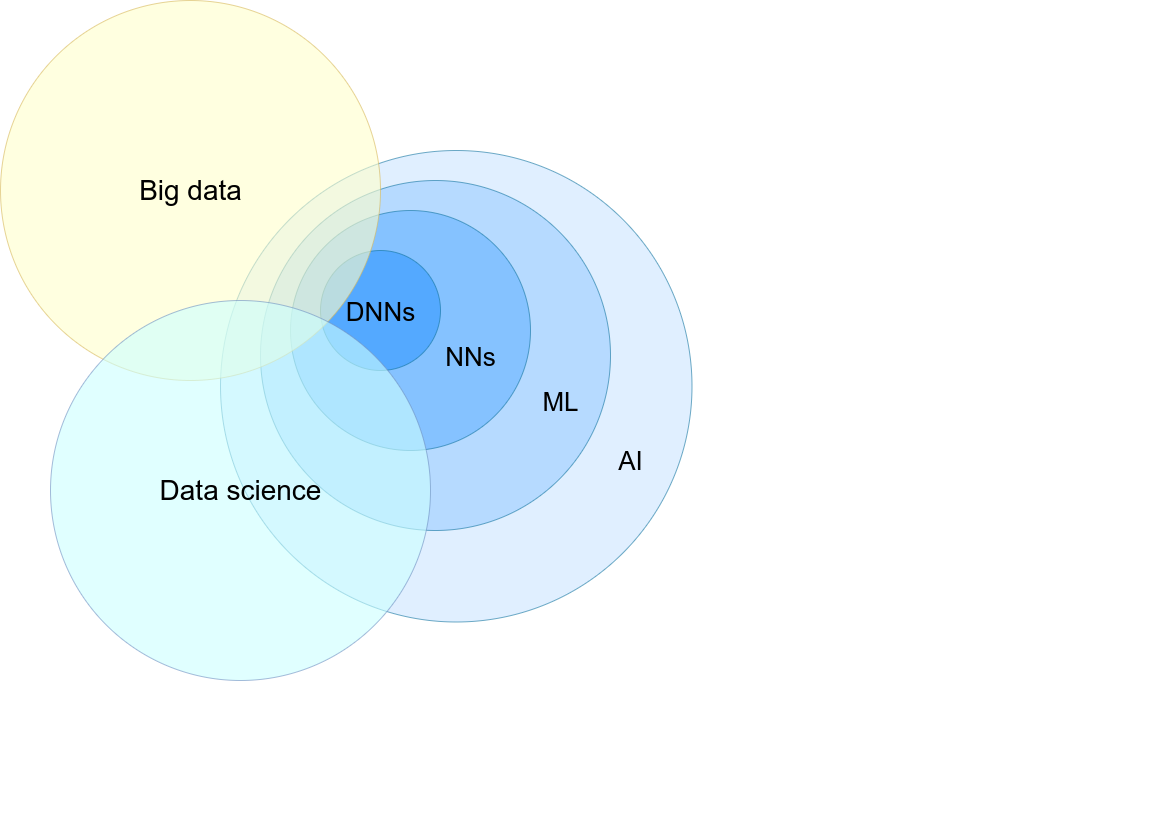

The diagram above was exported from draw.io. Its source (the exported page's mxGraphModel, read from the mxfile embedded in the PNG):
<mxGraphModel dx="2732" dy="1813" grid="1" gridSize="10" guides="1" tooltips="1" connect="1" arrows="1" fold="1" page="1" pageScale="1" pageWidth="1169" pageHeight="827" background="none" math="0" shadow="0">
  <root>
    <mxCell id="0" />
    <mxCell id="1" parent="0" />
    <mxCell id="21535" value="Revolution" style="text;fontSize=24;align=center;verticalAlign=middle;html=1;fontColor=#FFFFFF;" parent="1" vertex="1">
      <mxGeometry x="699.5" y="228.5" width="190" height="70" as="geometry" />
    </mxCell>
    <mxCell id="21536" value="Tradition" style="text;fontSize=24;align=center;verticalAlign=middle;html=1;fontColor=#FFFFFF;" parent="1" vertex="1">
      <mxGeometry x="499.5" y="558.5" width="190" height="70" as="geometry" />
    </mxCell>
    <mxCell id="21537" value="Military" style="text;align=center;html=1;fontColor=#FFFFFF;fontSize=16;" parent="1" vertex="1">
      <mxGeometry x="569.5" y="198.5" width="40" height="40" as="geometry" />
    </mxCell>
    <mxCell id="21538" value="Conflict" style="text;align=center;html=1;fontColor=#FFFFFF;fontSize=16;" parent="1" vertex="1">
      <mxGeometry x="449.5" y="418.5" width="40" height="40" as="geometry" />
    </mxCell>
    <mxCell id="21539" value="Chaos" style="text;align=center;html=1;fontColor=#FFFFFF;fontSize=16;" parent="1" vertex="1">
      <mxGeometry x="699.5" y="418.5" width="40" height="40" as="geometry" />
    </mxCell>
    <mxCell id="21540" value="Balance" style="text;align=center;html=1;fontColor=#FFFFFF;fontSize=16;" parent="1" vertex="1">
      <mxGeometry x="569.5" y="348.5" width="40" height="40" as="geometry" />
    </mxCell>
    <mxCell id="17xU4afrhAoGLInIFV45-21551" value="AI" parent="0" />
    <mxCell id="17xU4afrhAoGLInIFV45-21545" value="" style="ellipse;fillColor=#CCE5FF;opacity=60;strokeColor=#10739e;html=1;" vertex="1" parent="17xU4afrhAoGLInIFV45-21551">
      <mxGeometry x="-60" y="-60" width="471.5" height="471.5" as="geometry" />
    </mxCell>
    <mxCell id="17xU4afrhAoGLInIFV45-21546" value="AI" style="text;align=center;html=1;fontColor=#000000;fontSize=26;" vertex="1" parent="17xU4afrhAoGLInIFV45-21551">
      <mxGeometry x="330" y="228.5" width="40" height="40" as="geometry" />
    </mxCell>
    <mxCell id="17xU4afrhAoGLInIFV45-21550" value="ML" parent="0" />
    <mxCell id="17xU4afrhAoGLInIFV45-21543" value="" style="ellipse;fillColor=#99CCFF;opacity=60;strokeColor=#10739e;html=1;" vertex="1" parent="17xU4afrhAoGLInIFV45-21550">
      <mxGeometry x="-20" y="-30" width="350" height="350" as="geometry" />
    </mxCell>
    <mxCell id="17xU4afrhAoGLInIFV45-21544" value="ML" style="text;align=center;html=1;fontColor=#000000;fontSize=26;" vertex="1" parent="17xU4afrhAoGLInIFV45-21550">
      <mxGeometry x="260" y="170" width="40" height="40" as="geometry" />
    </mxCell>
    <mxCell id="17xU4afrhAoGLInIFV45-21549" value="NNs" parent="0" />
    <mxCell id="17xU4afrhAoGLInIFV45-21541" value="" style="ellipse;fillColor=#66B2FF;opacity=60;strokeColor=#10739e;html=1;" vertex="1" parent="17xU4afrhAoGLInIFV45-21549">
      <mxGeometry x="10" width="240" height="240" as="geometry" />
    </mxCell>
    <mxCell id="17xU4afrhAoGLInIFV45-21542" value="NNs" style="text;align=center;html=1;fontColor=#000000;fontSize=26;" vertex="1" parent="17xU4afrhAoGLInIFV45-21549">
      <mxGeometry x="170" y="125" width="40" height="40" as="geometry" />
    </mxCell>
    <mxCell id="17xU4afrhAoGLInIFV45-21548" value="DNNs" parent="0" />
    <mxCell id="21532" value="" style="ellipse;fillColor=#3399FF;opacity=60;strokeColor=#10739e;html=1;" parent="17xU4afrhAoGLInIFV45-21548" vertex="1">
      <mxGeometry x="40" y="40" width="120" height="120" as="geometry" />
    </mxCell>
    <mxCell id="17xU4afrhAoGLInIFV45-21540" value="DNNs" style="text;align=center;html=1;fontColor=#000000;fontSize=26;" vertex="1" parent="17xU4afrhAoGLInIFV45-21548">
      <mxGeometry x="80" y="80" width="40" height="40" as="geometry" />
    </mxCell>
    <mxCell id="17xU4afrhAoGLInIFV45-21553" value="BD" parent="0" />
    <mxCell id="17xU4afrhAoGLInIFV45-21554" value="&lt;font style=&quot;font-size: 28px;&quot;&gt;Big data&lt;/font&gt;" style="ellipse;fillColor=#FFFFCC;opacity=60;html=1;strokeColor=#d6b656;fontSize=28;fontColor=#000000;" vertex="1" parent="17xU4afrhAoGLInIFV45-21553">
      <mxGeometry x="-280" y="-210" width="380" height="380" as="geometry" />
    </mxCell>
    <mxCell id="17xU4afrhAoGLInIFV45-21552" value="DS" parent="0" />
    <mxCell id="21533" value="&lt;font style=&quot;font-size: 28px;&quot;&gt;Data science&lt;/font&gt;" style="ellipse;opacity=60;html=1;fillColor=#CCFFFF;strokeColor=#6c8ebf;fontSize=28;fontColor=#000000;" parent="17xU4afrhAoGLInIFV45-21552" vertex="1">
      <mxGeometry x="-230" y="90" width="380" height="380" as="geometry" />
    </mxCell>
  </root>
</mxGraphModel>